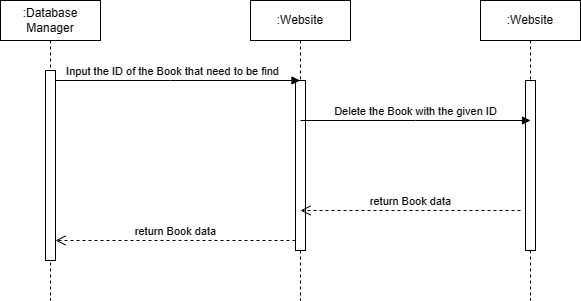

The diagram above was exported from draw.io. Its source (the exported page's mxGraphModel, read from the mxfile embedded in the PNG):
<mxGraphModel dx="977" dy="462" grid="1" gridSize="10" guides="1" tooltips="1" connect="1" arrows="1" fold="1" page="1" pageScale="1" pageWidth="850" pageHeight="1100" math="0" shadow="0">
  <root>
    <mxCell id="0" />
    <mxCell id="1" parent="0" />
    <mxCell id="aM9ryv3xv72pqoxQDRHE-1" value=":Database&lt;br&gt;Manager" style="shape=umlLifeline;perimeter=lifelinePerimeter;whiteSpace=wrap;html=1;container=0;dropTarget=0;collapsible=0;recursiveResize=0;outlineConnect=0;portConstraint=eastwest;newEdgeStyle={&quot;edgeStyle&quot;:&quot;elbowEdgeStyle&quot;,&quot;elbow&quot;:&quot;vertical&quot;,&quot;curved&quot;:0,&quot;rounded&quot;:0};" parent="1" vertex="1">
      <mxGeometry x="10" y="40" width="100" height="300" as="geometry" />
    </mxCell>
    <mxCell id="aM9ryv3xv72pqoxQDRHE-2" value="" style="html=1;points=[];perimeter=orthogonalPerimeter;outlineConnect=0;targetShapes=umlLifeline;portConstraint=eastwest;newEdgeStyle={&quot;edgeStyle&quot;:&quot;elbowEdgeStyle&quot;,&quot;elbow&quot;:&quot;vertical&quot;,&quot;curved&quot;:0,&quot;rounded&quot;:0};" parent="aM9ryv3xv72pqoxQDRHE-1" vertex="1">
      <mxGeometry x="45" y="70" width="10" height="190" as="geometry" />
    </mxCell>
    <mxCell id="aM9ryv3xv72pqoxQDRHE-5" value=":Website" style="shape=umlLifeline;perimeter=lifelinePerimeter;whiteSpace=wrap;html=1;container=0;dropTarget=0;collapsible=0;recursiveResize=0;outlineConnect=0;portConstraint=eastwest;newEdgeStyle={&quot;edgeStyle&quot;:&quot;elbowEdgeStyle&quot;,&quot;elbow&quot;:&quot;vertical&quot;,&quot;curved&quot;:0,&quot;rounded&quot;:0};" parent="1" vertex="1">
      <mxGeometry x="260" y="40" width="100" height="300" as="geometry" />
    </mxCell>
    <mxCell id="aM9ryv3xv72pqoxQDRHE-6" value="" style="html=1;points=[];perimeter=orthogonalPerimeter;outlineConnect=0;targetShapes=umlLifeline;portConstraint=eastwest;newEdgeStyle={&quot;edgeStyle&quot;:&quot;elbowEdgeStyle&quot;,&quot;elbow&quot;:&quot;vertical&quot;,&quot;curved&quot;:0,&quot;rounded&quot;:0};" parent="aM9ryv3xv72pqoxQDRHE-5" vertex="1">
      <mxGeometry x="45" y="80" width="10" height="170" as="geometry" />
    </mxCell>
    <mxCell id="aM9ryv3xv72pqoxQDRHE-7" value="Input the ID of the Book that need to be find" style="html=1;verticalAlign=bottom;endArrow=block;edgeStyle=elbowEdgeStyle;elbow=vertical;curved=0;rounded=0;" parent="1" source="aM9ryv3xv72pqoxQDRHE-2" target="aM9ryv3xv72pqoxQDRHE-5" edge="1">
      <mxGeometry x="-0.0429" relative="1" as="geometry">
        <mxPoint x="75" y="120" as="sourcePoint" />
        <Array as="points">
          <mxPoint x="180" y="120" />
        </Array>
        <mxPoint x="295" y="120" as="targetPoint" />
        <mxPoint as="offset" />
      </mxGeometry>
    </mxCell>
    <mxCell id="aM9ryv3xv72pqoxQDRHE-8" value="return Book data" style="html=1;verticalAlign=bottom;endArrow=open;dashed=1;endSize=8;edgeStyle=elbowEdgeStyle;elbow=vertical;curved=0;rounded=0;" parent="1" source="aM9ryv3xv72pqoxQDRHE-6" target="aM9ryv3xv72pqoxQDRHE-2" edge="1">
      <mxGeometry relative="1" as="geometry">
        <mxPoint x="195" y="205" as="targetPoint" />
        <Array as="points">
          <mxPoint x="190" y="280" />
        </Array>
        <mxPoint as="offset" />
      </mxGeometry>
    </mxCell>
    <mxCell id="-CQRQnQZTqkVptl01rMp-2" value=":Website" style="shape=umlLifeline;perimeter=lifelinePerimeter;whiteSpace=wrap;html=1;container=0;dropTarget=0;collapsible=0;recursiveResize=0;outlineConnect=0;portConstraint=eastwest;newEdgeStyle={&quot;edgeStyle&quot;:&quot;elbowEdgeStyle&quot;,&quot;elbow&quot;:&quot;vertical&quot;,&quot;curved&quot;:0,&quot;rounded&quot;:0};" vertex="1" parent="1">
      <mxGeometry x="490" y="40" width="100" height="300" as="geometry" />
    </mxCell>
    <mxCell id="-CQRQnQZTqkVptl01rMp-3" value="" style="html=1;points=[];perimeter=orthogonalPerimeter;outlineConnect=0;targetShapes=umlLifeline;portConstraint=eastwest;newEdgeStyle={&quot;edgeStyle&quot;:&quot;elbowEdgeStyle&quot;,&quot;elbow&quot;:&quot;vertical&quot;,&quot;curved&quot;:0,&quot;rounded&quot;:0};" vertex="1" parent="-CQRQnQZTqkVptl01rMp-2">
      <mxGeometry x="45" y="80" width="10" height="170" as="geometry" />
    </mxCell>
    <mxCell id="-CQRQnQZTqkVptl01rMp-4" value="Delete the Book with the given ID" style="html=1;verticalAlign=bottom;endArrow=block;edgeStyle=elbowEdgeStyle;elbow=vertical;curved=0;rounded=0;" edge="1" parent="1">
      <mxGeometry relative="1" as="geometry">
        <mxPoint x="310" y="160" as="sourcePoint" />
        <Array as="points">
          <mxPoint x="425" y="160" />
        </Array>
        <mxPoint x="540" y="160" as="targetPoint" />
        <mxPoint as="offset" />
      </mxGeometry>
    </mxCell>
    <mxCell id="-CQRQnQZTqkVptl01rMp-5" value="return Book data" style="html=1;verticalAlign=bottom;endArrow=open;dashed=1;endSize=8;edgeStyle=elbowEdgeStyle;elbow=vertical;curved=0;rounded=0;" edge="1" parent="1">
      <mxGeometry relative="1" as="geometry">
        <mxPoint x="310" y="250" as="targetPoint" />
        <Array as="points">
          <mxPoint x="425" y="250" />
        </Array>
        <mxPoint x="530" y="250" as="sourcePoint" />
        <mxPoint as="offset" />
      </mxGeometry>
    </mxCell>
  </root>
</mxGraphModel>